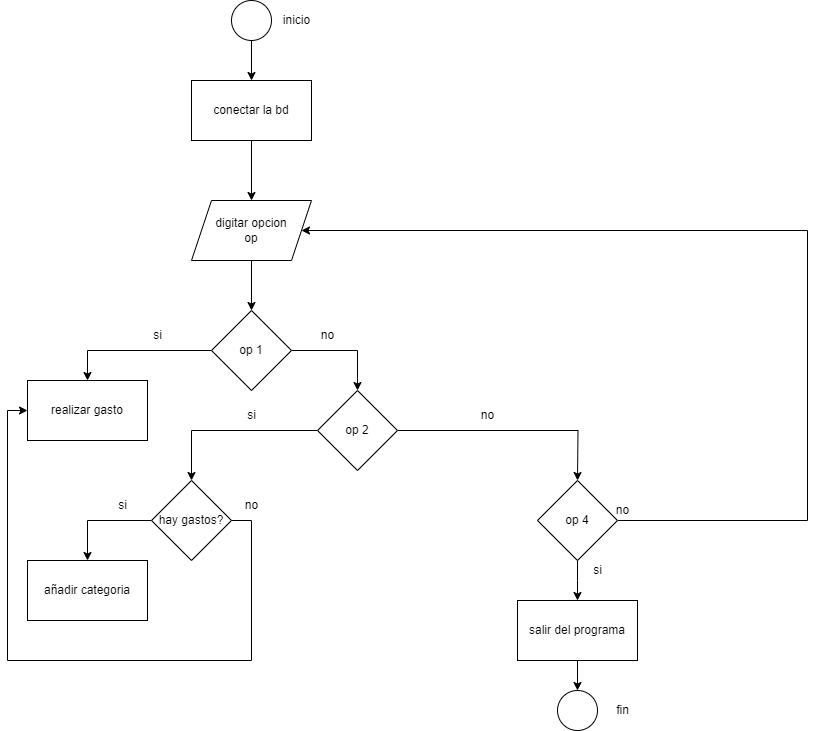

The diagram above was exported from draw.io. Its source (the exported page's mxGraphModel, read from the mxfile embedded in the PNG):
<mxGraphModel dx="1050" dy="621" grid="1" gridSize="10" guides="1" tooltips="1" connect="1" arrows="1" fold="1" page="1" pageScale="1" pageWidth="827" pageHeight="1169" math="0" shadow="0">
  <root>
    <mxCell id="0" />
    <mxCell id="1" parent="0" />
    <mxCell id="BZ3KA4xFYKuviwlTs5oy-1" style="edgeStyle=orthogonalEdgeStyle;rounded=0;orthogonalLoop=1;jettySize=auto;html=1;exitX=0.5;exitY=1;exitDx=0;exitDy=0;entryX=0.5;entryY=0;entryDx=0;entryDy=0;" edge="1" parent="1" source="BZ3KA4xFYKuviwlTs5oy-2" target="BZ3KA4xFYKuviwlTs5oy-23">
      <mxGeometry relative="1" as="geometry" />
    </mxCell>
    <mxCell id="BZ3KA4xFYKuviwlTs5oy-2" value="" style="ellipse;whiteSpace=wrap;html=1;aspect=fixed;" vertex="1" parent="1">
      <mxGeometry x="394" y="40" width="40" height="40" as="geometry" />
    </mxCell>
    <mxCell id="BZ3KA4xFYKuviwlTs5oy-3" style="edgeStyle=orthogonalEdgeStyle;rounded=0;orthogonalLoop=1;jettySize=auto;html=1;exitX=0.5;exitY=1;exitDx=0;exitDy=0;entryX=0.5;entryY=0;entryDx=0;entryDy=0;" edge="1" parent="1" source="BZ3KA4xFYKuviwlTs5oy-4" target="BZ3KA4xFYKuviwlTs5oy-7">
      <mxGeometry relative="1" as="geometry" />
    </mxCell>
    <mxCell id="BZ3KA4xFYKuviwlTs5oy-4" value="digitar opcion&lt;br&gt;op" style="shape=parallelogram;perimeter=parallelogramPerimeter;whiteSpace=wrap;html=1;fixedSize=1;" vertex="1" parent="1">
      <mxGeometry x="354" y="240" width="120" height="60" as="geometry" />
    </mxCell>
    <mxCell id="BZ3KA4xFYKuviwlTs5oy-5" style="edgeStyle=orthogonalEdgeStyle;rounded=0;orthogonalLoop=1;jettySize=auto;html=1;exitX=0;exitY=0.5;exitDx=0;exitDy=0;entryX=0.5;entryY=0;entryDx=0;entryDy=0;" edge="1" parent="1" source="BZ3KA4xFYKuviwlTs5oy-7" target="BZ3KA4xFYKuviwlTs5oy-28">
      <mxGeometry relative="1" as="geometry">
        <mxPoint x="320" y="390" as="targetPoint" />
      </mxGeometry>
    </mxCell>
    <mxCell id="BZ3KA4xFYKuviwlTs5oy-6" style="edgeStyle=orthogonalEdgeStyle;rounded=0;orthogonalLoop=1;jettySize=auto;html=1;exitX=1;exitY=0.5;exitDx=0;exitDy=0;entryX=0.5;entryY=0;entryDx=0;entryDy=0;" edge="1" parent="1" source="BZ3KA4xFYKuviwlTs5oy-7" target="BZ3KA4xFYKuviwlTs5oy-10">
      <mxGeometry relative="1" as="geometry">
        <mxPoint x="510" y="390" as="targetPoint" />
      </mxGeometry>
    </mxCell>
    <mxCell id="BZ3KA4xFYKuviwlTs5oy-7" value="op 1" style="rhombus;whiteSpace=wrap;html=1;" vertex="1" parent="1">
      <mxGeometry x="374" y="350" width="80" height="80" as="geometry" />
    </mxCell>
    <mxCell id="BZ3KA4xFYKuviwlTs5oy-8" style="edgeStyle=orthogonalEdgeStyle;rounded=0;orthogonalLoop=1;jettySize=auto;html=1;exitX=1;exitY=0.5;exitDx=0;exitDy=0;entryX=0.5;entryY=0;entryDx=0;entryDy=0;" edge="1" parent="1" source="BZ3KA4xFYKuviwlTs5oy-10">
      <mxGeometry relative="1" as="geometry">
        <mxPoint x="740" y="520" as="targetPoint" />
      </mxGeometry>
    </mxCell>
    <mxCell id="BZ3KA4xFYKuviwlTs5oy-9" style="edgeStyle=orthogonalEdgeStyle;rounded=0;orthogonalLoop=1;jettySize=auto;html=1;exitX=0;exitY=0.5;exitDx=0;exitDy=0;entryX=0.5;entryY=0;entryDx=0;entryDy=0;" edge="1" parent="1" source="BZ3KA4xFYKuviwlTs5oy-10" target="BZ3KA4xFYKuviwlTs5oy-34">
      <mxGeometry relative="1" as="geometry" />
    </mxCell>
    <mxCell id="BZ3KA4xFYKuviwlTs5oy-10" value="op 2" style="rhombus;whiteSpace=wrap;html=1;" vertex="1" parent="1">
      <mxGeometry x="480" y="430" width="80" height="80" as="geometry" />
    </mxCell>
    <mxCell id="BZ3KA4xFYKuviwlTs5oy-11" value="no" style="text;html=1;align=center;verticalAlign=middle;resizable=0;points=[];autosize=1;strokeColor=none;fillColor=none;" vertex="1" parent="1">
      <mxGeometry x="470" y="360" width="40" height="30" as="geometry" />
    </mxCell>
    <mxCell id="BZ3KA4xFYKuviwlTs5oy-15" value="no" style="text;html=1;align=center;verticalAlign=middle;resizable=0;points=[];autosize=1;strokeColor=none;fillColor=none;" vertex="1" parent="1">
      <mxGeometry x="630" y="440" width="40" height="30" as="geometry" />
    </mxCell>
    <mxCell id="BZ3KA4xFYKuviwlTs5oy-16" style="edgeStyle=orthogonalEdgeStyle;rounded=0;orthogonalLoop=1;jettySize=auto;html=1;exitX=0.5;exitY=1;exitDx=0;exitDy=0;" edge="1" parent="1" source="BZ3KA4xFYKuviwlTs5oy-18">
      <mxGeometry relative="1" as="geometry">
        <mxPoint x="740" y="640" as="targetPoint" />
      </mxGeometry>
    </mxCell>
    <mxCell id="BZ3KA4xFYKuviwlTs5oy-17" style="edgeStyle=orthogonalEdgeStyle;rounded=0;orthogonalLoop=1;jettySize=auto;html=1;exitX=1;exitY=0.5;exitDx=0;exitDy=0;entryX=1;entryY=0.5;entryDx=0;entryDy=0;" edge="1" parent="1" source="BZ3KA4xFYKuviwlTs5oy-18" target="BZ3KA4xFYKuviwlTs5oy-4">
      <mxGeometry relative="1" as="geometry">
        <Array as="points">
          <mxPoint x="970" y="560" />
          <mxPoint x="970" y="270" />
        </Array>
      </mxGeometry>
    </mxCell>
    <mxCell id="BZ3KA4xFYKuviwlTs5oy-18" value="op 4" style="rhombus;whiteSpace=wrap;html=1;" vertex="1" parent="1">
      <mxGeometry x="700" y="520" width="80" height="80" as="geometry" />
    </mxCell>
    <mxCell id="BZ3KA4xFYKuviwlTs5oy-20" value="si" style="text;html=1;align=center;verticalAlign=middle;resizable=0;points=[];autosize=1;strokeColor=none;fillColor=none;" vertex="1" parent="1">
      <mxGeometry x="745" y="595" width="30" height="30" as="geometry" />
    </mxCell>
    <mxCell id="BZ3KA4xFYKuviwlTs5oy-21" value="inicio" style="text;html=1;align=center;verticalAlign=middle;resizable=0;points=[];autosize=1;strokeColor=none;fillColor=none;" vertex="1" parent="1">
      <mxGeometry x="434" y="45" width="50" height="30" as="geometry" />
    </mxCell>
    <mxCell id="BZ3KA4xFYKuviwlTs5oy-22" style="edgeStyle=orthogonalEdgeStyle;rounded=0;orthogonalLoop=1;jettySize=auto;html=1;exitX=0.5;exitY=1;exitDx=0;exitDy=0;entryX=0.5;entryY=0;entryDx=0;entryDy=0;" edge="1" parent="1" source="BZ3KA4xFYKuviwlTs5oy-23" target="BZ3KA4xFYKuviwlTs5oy-4">
      <mxGeometry relative="1" as="geometry" />
    </mxCell>
    <mxCell id="BZ3KA4xFYKuviwlTs5oy-23" value="conectar la bd" style="rounded=0;whiteSpace=wrap;html=1;" vertex="1" parent="1">
      <mxGeometry x="354" y="120" width="120" height="60" as="geometry" />
    </mxCell>
    <mxCell id="BZ3KA4xFYKuviwlTs5oy-24" style="edgeStyle=orthogonalEdgeStyle;rounded=0;orthogonalLoop=1;jettySize=auto;html=1;exitX=0.5;exitY=1;exitDx=0;exitDy=0;entryX=0.5;entryY=0;entryDx=0;entryDy=0;" edge="1" parent="1" source="BZ3KA4xFYKuviwlTs5oy-25" target="BZ3KA4xFYKuviwlTs5oy-26">
      <mxGeometry relative="1" as="geometry" />
    </mxCell>
    <mxCell id="BZ3KA4xFYKuviwlTs5oy-25" value="salir del programa" style="rounded=0;whiteSpace=wrap;html=1;" vertex="1" parent="1">
      <mxGeometry x="680" y="640" width="120" height="60" as="geometry" />
    </mxCell>
    <mxCell id="BZ3KA4xFYKuviwlTs5oy-26" value="" style="ellipse;whiteSpace=wrap;html=1;aspect=fixed;" vertex="1" parent="1">
      <mxGeometry x="720" y="730" width="40" height="40" as="geometry" />
    </mxCell>
    <mxCell id="BZ3KA4xFYKuviwlTs5oy-27" value="fin" style="text;html=1;align=center;verticalAlign=middle;resizable=0;points=[];autosize=1;strokeColor=none;fillColor=none;" vertex="1" parent="1">
      <mxGeometry x="765" y="735" width="40" height="30" as="geometry" />
    </mxCell>
    <mxCell id="BZ3KA4xFYKuviwlTs5oy-28" value="realizar gasto" style="rounded=0;whiteSpace=wrap;html=1;" vertex="1" parent="1">
      <mxGeometry x="190" y="420" width="120" height="60" as="geometry" />
    </mxCell>
    <mxCell id="BZ3KA4xFYKuviwlTs5oy-29" value="si" style="text;html=1;align=center;verticalAlign=middle;resizable=0;points=[];autosize=1;strokeColor=none;fillColor=none;" vertex="1" parent="1">
      <mxGeometry x="305" y="360" width="30" height="30" as="geometry" />
    </mxCell>
    <mxCell id="BZ3KA4xFYKuviwlTs5oy-30" value="si" style="text;html=1;align=center;verticalAlign=middle;resizable=0;points=[];autosize=1;strokeColor=none;fillColor=none;" vertex="1" parent="1">
      <mxGeometry x="399" y="440" width="30" height="30" as="geometry" />
    </mxCell>
    <mxCell id="BZ3KA4xFYKuviwlTs5oy-32" style="edgeStyle=orthogonalEdgeStyle;rounded=0;orthogonalLoop=1;jettySize=auto;html=1;exitX=1;exitY=0.5;exitDx=0;exitDy=0;entryX=0;entryY=0.5;entryDx=0;entryDy=0;" edge="1" parent="1" source="BZ3KA4xFYKuviwlTs5oy-34" target="BZ3KA4xFYKuviwlTs5oy-28">
      <mxGeometry relative="1" as="geometry">
        <mxPoint x="440" y="560" as="targetPoint" />
        <Array as="points">
          <mxPoint x="414" y="560" />
          <mxPoint x="414" y="700" />
          <mxPoint x="170" y="700" />
          <mxPoint x="170" y="450" />
        </Array>
      </mxGeometry>
    </mxCell>
    <mxCell id="BZ3KA4xFYKuviwlTs5oy-33" style="edgeStyle=orthogonalEdgeStyle;rounded=0;orthogonalLoop=1;jettySize=auto;html=1;exitX=0;exitY=0.5;exitDx=0;exitDy=0;entryX=0.5;entryY=0;entryDx=0;entryDy=0;" edge="1" parent="1" source="BZ3KA4xFYKuviwlTs5oy-34" target="BZ3KA4xFYKuviwlTs5oy-35">
      <mxGeometry relative="1" as="geometry">
        <mxPoint x="270" y="560" as="targetPoint" />
      </mxGeometry>
    </mxCell>
    <mxCell id="BZ3KA4xFYKuviwlTs5oy-34" value="hay gastos?" style="rhombus;whiteSpace=wrap;html=1;" vertex="1" parent="1">
      <mxGeometry x="314" y="520" width="80" height="80" as="geometry" />
    </mxCell>
    <mxCell id="BZ3KA4xFYKuviwlTs5oy-35" value="añadir categoria" style="rounded=0;whiteSpace=wrap;html=1;" vertex="1" parent="1">
      <mxGeometry x="190" y="600" width="120" height="60" as="geometry" />
    </mxCell>
    <mxCell id="BZ3KA4xFYKuviwlTs5oy-36" value="si" style="text;html=1;align=center;verticalAlign=middle;resizable=0;points=[];autosize=1;strokeColor=none;fillColor=none;" vertex="1" parent="1">
      <mxGeometry x="270" y="530" width="30" height="30" as="geometry" />
    </mxCell>
    <mxCell id="BZ3KA4xFYKuviwlTs5oy-37" value="no" style="text;html=1;align=center;verticalAlign=middle;resizable=0;points=[];autosize=1;strokeColor=none;fillColor=none;" vertex="1" parent="1">
      <mxGeometry x="394" y="530" width="40" height="30" as="geometry" />
    </mxCell>
    <mxCell id="BZ3KA4xFYKuviwlTs5oy-44" value="no" style="text;html=1;align=center;verticalAlign=middle;resizable=0;points=[];autosize=1;strokeColor=none;fillColor=none;" vertex="1" parent="1">
      <mxGeometry x="765" y="535" width="40" height="30" as="geometry" />
    </mxCell>
  </root>
</mxGraphModel>